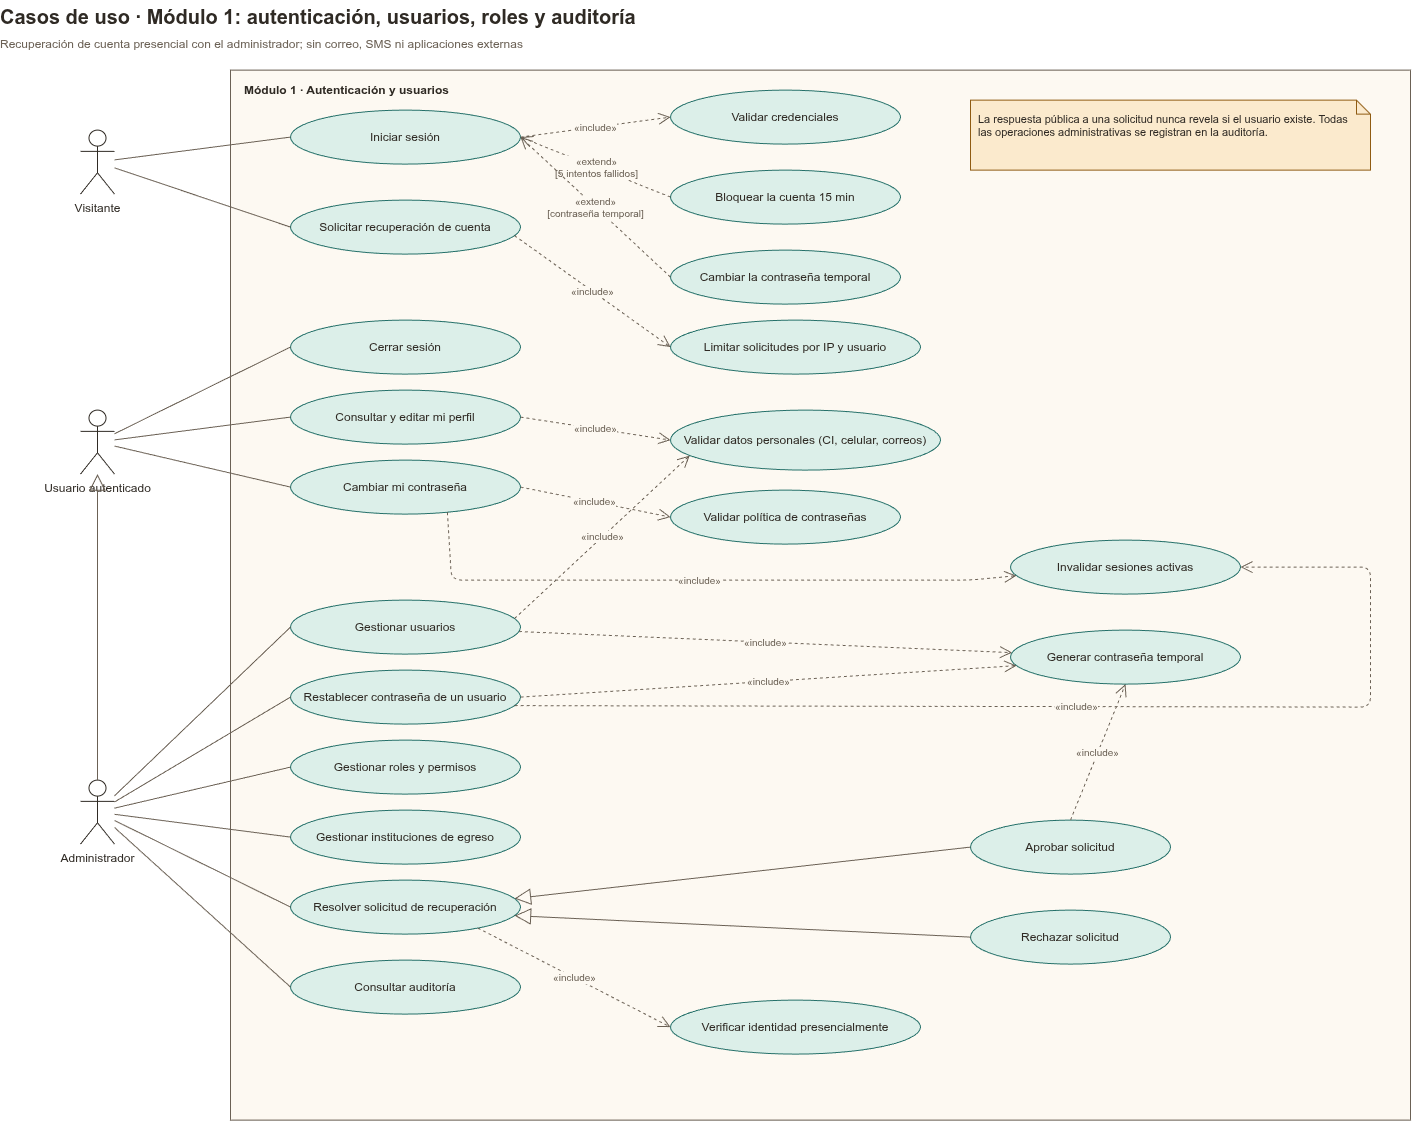

The diagram above was exported from draw.io. Its source (the exported page's mxGraphModel, read from the mxfile embedded in the PNG):
<mxGraphModel dx="3111" dy="1911" grid="1" gridSize="10" guides="1" tooltips="1" connect="1" arrows="1" fold="1" page="1" pageScale="1" pageWidth="1500" pageHeight="1160" background="#ffffff" math="0" shadow="0">
  <root>
    <mxCell id="0" />
    <mxCell id="1" parent="0" />
    <mxCell id="c2" parent="1" style="text;html=1;align=left;verticalAlign=top;spacing=0;fontFamily=Helvetica;fontSize=12;fontColor=#2f2a24;fontSize=20;" value="&lt;b&gt;Casos de uso · Módulo 1: autenticación, usuarios, roles y auditoría&lt;/b&gt;&lt;br&gt;&lt;span style=&quot;font-size:12px;color:#6b6155&quot;&gt;Recuperación de cuenta presencial con el administrador; sin correo, SMS ni aplicaciones externas&lt;/span&gt;" vertex="1">
      <mxGeometry height="56" width="1300" x="30" y="20" as="geometry" />
    </mxCell>
    <mxCell id="c3" parent="1" style="rounded=0;whiteSpace=wrap;html=1;verticalAlign=top;align=left;spacingLeft=12;spacingTop=6;fillColor=#fdf9f2;strokeColor=#6b6155;fontFamily=Helvetica;fontSize=12;fontColor=#2f2a24;" value="&lt;b&gt;Módulo 1 · Autenticación y usuarios&lt;/b&gt;" vertex="1">
      <mxGeometry height="1050" width="1180" x="260" y="90" as="geometry" />
    </mxCell>
    <mxCell id="c4" parent="1" style="shape=umlActor;verticalLabelPosition=bottom;verticalAlign=top;html=1;outlineConnect=0;strokeColor=#2f2a24;fillColor=#ffffff;fontFamily=Helvetica;fontSize=12;fontColor=#2f2a24;" value="Visitante" vertex="1">
      <mxGeometry height="64" width="34" x="110" y="150" as="geometry" />
    </mxCell>
    <mxCell id="c5" parent="1" style="shape=umlActor;verticalLabelPosition=bottom;verticalAlign=top;html=1;outlineConnect=0;strokeColor=#2f2a24;fillColor=#ffffff;fontFamily=Helvetica;fontSize=12;fontColor=#2f2a24;" value="Usuario autenticado" vertex="1">
      <mxGeometry height="64" width="34" x="110" y="430" as="geometry" />
    </mxCell>
    <mxCell id="c6" parent="1" style="shape=umlActor;verticalLabelPosition=bottom;verticalAlign=top;html=1;outlineConnect=0;strokeColor=#2f2a24;fillColor=#ffffff;fontFamily=Helvetica;fontSize=12;fontColor=#2f2a24;" value="Administrador" vertex="1">
      <mxGeometry height="64" width="34" x="110" y="800" as="geometry" />
    </mxCell>
    <mxCell id="c7" parent="1" style="ellipse;whiteSpace=wrap;html=1;fillColor=#dcefe9;strokeColor=#26716a;fontFamily=Helvetica;fontSize=12;fontColor=#2f2a24;" value="Iniciar sesión" vertex="1">
      <mxGeometry height="54" width="230" x="320" y="130" as="geometry" />
    </mxCell>
    <mxCell id="c8" parent="1" style="ellipse;whiteSpace=wrap;html=1;fillColor=#dcefe9;strokeColor=#26716a;fontFamily=Helvetica;fontSize=12;fontColor=#2f2a24;" value="Solicitar recuperación de cuenta" vertex="1">
      <mxGeometry height="54" width="230" x="320" y="220" as="geometry" />
    </mxCell>
    <mxCell id="c9" parent="1" style="ellipse;whiteSpace=wrap;html=1;fillColor=#dcefe9;strokeColor=#26716a;fontFamily=Helvetica;fontSize=12;fontColor=#2f2a24;" value="Cerrar sesión" vertex="1">
      <mxGeometry height="54" width="230" x="320" y="340" as="geometry" />
    </mxCell>
    <mxCell id="c10" parent="1" style="ellipse;whiteSpace=wrap;html=1;fillColor=#dcefe9;strokeColor=#26716a;fontFamily=Helvetica;fontSize=12;fontColor=#2f2a24;" value="Consultar y editar mi perfil" vertex="1">
      <mxGeometry height="54" width="230" x="320" y="410" as="geometry" />
    </mxCell>
    <mxCell id="c11" parent="1" style="ellipse;whiteSpace=wrap;html=1;fillColor=#dcefe9;strokeColor=#26716a;fontFamily=Helvetica;fontSize=12;fontColor=#2f2a24;" value="Cambiar mi contraseña" vertex="1">
      <mxGeometry height="54" width="230" x="320" y="480" as="geometry" />
    </mxCell>
    <mxCell id="c12" parent="1" style="ellipse;whiteSpace=wrap;html=1;fillColor=#dcefe9;strokeColor=#26716a;fontFamily=Helvetica;fontSize=12;fontColor=#2f2a24;" value="Gestionar usuarios" vertex="1">
      <mxGeometry height="54" width="230" x="320" y="620" as="geometry" />
    </mxCell>
    <mxCell id="c13" parent="1" style="ellipse;whiteSpace=wrap;html=1;fillColor=#dcefe9;strokeColor=#26716a;fontFamily=Helvetica;fontSize=12;fontColor=#2f2a24;" value="Restablecer contraseña de un usuario" vertex="1">
      <mxGeometry height="54" width="230" x="320" y="690" as="geometry" />
    </mxCell>
    <mxCell id="c14" parent="1" style="ellipse;whiteSpace=wrap;html=1;fillColor=#dcefe9;strokeColor=#26716a;fontFamily=Helvetica;fontSize=12;fontColor=#2f2a24;" value="Gestionar roles y permisos" vertex="1">
      <mxGeometry height="54" width="230" x="320" y="760" as="geometry" />
    </mxCell>
    <mxCell id="c15" parent="1" style="ellipse;whiteSpace=wrap;html=1;fillColor=#dcefe9;strokeColor=#26716a;fontFamily=Helvetica;fontSize=12;fontColor=#2f2a24;" value="Gestionar instituciones de egreso" vertex="1">
      <mxGeometry height="54" width="230" x="320" y="830" as="geometry" />
    </mxCell>
    <mxCell id="c16" parent="1" style="ellipse;whiteSpace=wrap;html=1;fillColor=#dcefe9;strokeColor=#26716a;fontFamily=Helvetica;fontSize=12;fontColor=#2f2a24;" value="Resolver solicitud de recuperación" vertex="1">
      <mxGeometry height="54" width="230" x="320" y="900" as="geometry" />
    </mxCell>
    <mxCell id="c17" parent="1" style="ellipse;whiteSpace=wrap;html=1;fillColor=#dcefe9;strokeColor=#26716a;fontFamily=Helvetica;fontSize=12;fontColor=#2f2a24;" value="Consultar auditoría" vertex="1">
      <mxGeometry height="54" width="230" x="320" y="980" as="geometry" />
    </mxCell>
    <mxCell id="c18" parent="1" style="ellipse;whiteSpace=wrap;html=1;fillColor=#dcefe9;strokeColor=#26716a;fontFamily=Helvetica;fontSize=12;fontColor=#2f2a24;" value="Validar credenciales" vertex="1">
      <mxGeometry height="54" width="230" x="700" y="110" as="geometry" />
    </mxCell>
    <mxCell id="c19" parent="1" style="ellipse;whiteSpace=wrap;html=1;fillColor=#dcefe9;strokeColor=#26716a;fontFamily=Helvetica;fontSize=12;fontColor=#2f2a24;" value="Bloquear la cuenta 15 min" vertex="1">
      <mxGeometry height="54" width="230" x="700" y="190" as="geometry" />
    </mxCell>
    <mxCell id="c20" parent="1" style="ellipse;whiteSpace=wrap;html=1;fillColor=#dcefe9;strokeColor=#26716a;fontFamily=Helvetica;fontSize=12;fontColor=#2f2a24;" value="Cambiar la contraseña temporal" vertex="1">
      <mxGeometry height="54" width="230" x="700" y="270" as="geometry" />
    </mxCell>
    <mxCell id="c21" parent="1" style="ellipse;whiteSpace=wrap;html=1;fillColor=#dcefe9;strokeColor=#26716a;fontFamily=Helvetica;fontSize=12;fontColor=#2f2a24;" value="Limitar solicitudes por IP y usuario" vertex="1">
      <mxGeometry height="54" width="250" x="700" y="340" as="geometry" />
    </mxCell>
    <mxCell id="c22" parent="1" style="ellipse;whiteSpace=wrap;html=1;fillColor=#dcefe9;strokeColor=#26716a;fontFamily=Helvetica;fontSize=12;fontColor=#2f2a24;" value="Validar datos personales (CI, celular, correos)" vertex="1">
      <mxGeometry height="60" width="270" x="700" y="430" as="geometry" />
    </mxCell>
    <mxCell id="c23" parent="1" style="ellipse;whiteSpace=wrap;html=1;fillColor=#dcefe9;strokeColor=#26716a;fontFamily=Helvetica;fontSize=12;fontColor=#2f2a24;" value="Validar política de contraseñas" vertex="1">
      <mxGeometry height="54" width="230" x="700" y="510" as="geometry" />
    </mxCell>
    <mxCell id="c24" parent="1" style="ellipse;whiteSpace=wrap;html=1;fillColor=#dcefe9;strokeColor=#26716a;fontFamily=Helvetica;fontSize=12;fontColor=#2f2a24;" value="Generar contraseña temporal" vertex="1">
      <mxGeometry height="54" width="230" x="1040" y="650" as="geometry" />
    </mxCell>
    <mxCell id="c25" parent="1" style="ellipse;whiteSpace=wrap;html=1;fillColor=#dcefe9;strokeColor=#26716a;fontFamily=Helvetica;fontSize=12;fontColor=#2f2a24;" value="Invalidar sesiones activas" vertex="1">
      <mxGeometry height="54" width="230" x="1040" y="560" as="geometry" />
    </mxCell>
    <mxCell id="c26" parent="1" style="ellipse;whiteSpace=wrap;html=1;fillColor=#dcefe9;strokeColor=#26716a;fontFamily=Helvetica;fontSize=12;fontColor=#2f2a24;" value="Verificar identidad presencialmente" vertex="1">
      <mxGeometry height="54" width="250" x="700" y="1020" as="geometry" />
    </mxCell>
    <mxCell id="c27" parent="1" style="ellipse;whiteSpace=wrap;html=1;fillColor=#dcefe9;strokeColor=#26716a;fontFamily=Helvetica;fontSize=12;fontColor=#2f2a24;" value="Aprobar solicitud" vertex="1">
      <mxGeometry height="54" width="200" x="1000" y="840" as="geometry" />
    </mxCell>
    <mxCell id="c28" parent="1" style="ellipse;whiteSpace=wrap;html=1;fillColor=#dcefe9;strokeColor=#26716a;fontFamily=Helvetica;fontSize=12;fontColor=#2f2a24;" value="Rechazar solicitud" vertex="1">
      <mxGeometry height="54" width="200" x="1000" y="930" as="geometry" />
    </mxCell>
    <mxCell id="c29" edge="1" parent="1" source="c4" style="html=1;endArrow=none;strokeColor=#6b6155;entryX=0;entryY=0.5;" target="c7" value="">
      <mxGeometry relative="1" as="geometry" />
    </mxCell>
    <mxCell id="c30" edge="1" parent="1" source="c4" style="html=1;endArrow=none;strokeColor=#6b6155;entryX=0;entryY=0.5;" target="c8" value="">
      <mxGeometry relative="1" as="geometry" />
    </mxCell>
    <mxCell id="c31" edge="1" parent="1" source="c5" style="html=1;endArrow=none;strokeColor=#6b6155;entryX=0;entryY=0.5;" target="c9" value="">
      <mxGeometry relative="1" as="geometry" />
    </mxCell>
    <mxCell id="c32" edge="1" parent="1" source="c5" style="html=1;endArrow=none;strokeColor=#6b6155;entryX=0;entryY=0.5;" target="c10" value="">
      <mxGeometry relative="1" as="geometry" />
    </mxCell>
    <mxCell id="c33" edge="1" parent="1" source="c5" style="html=1;endArrow=none;strokeColor=#6b6155;entryX=0;entryY=0.5;" target="c11" value="">
      <mxGeometry relative="1" as="geometry" />
    </mxCell>
    <mxCell id="c34" edge="1" parent="1" source="c6" style="html=1;endArrow=none;strokeColor=#6b6155;entryX=0;entryY=0.5;" target="c12" value="">
      <mxGeometry relative="1" as="geometry" />
    </mxCell>
    <mxCell id="c35" edge="1" parent="1" source="c6" style="html=1;endArrow=none;strokeColor=#6b6155;entryX=0;entryY=0.5;" target="c13" value="">
      <mxGeometry relative="1" as="geometry" />
    </mxCell>
    <mxCell id="c36" edge="1" parent="1" source="c6" style="html=1;endArrow=none;strokeColor=#6b6155;entryX=0;entryY=0.5;" target="c14" value="">
      <mxGeometry relative="1" as="geometry" />
    </mxCell>
    <mxCell id="c37" edge="1" parent="1" source="c6" style="html=1;endArrow=none;strokeColor=#6b6155;entryX=0;entryY=0.5;" target="c15" value="">
      <mxGeometry relative="1" as="geometry" />
    </mxCell>
    <mxCell id="c38" edge="1" parent="1" source="c6" style="html=1;endArrow=none;strokeColor=#6b6155;entryX=0;entryY=0.5;" target="c16" value="">
      <mxGeometry relative="1" as="geometry" />
    </mxCell>
    <mxCell id="c39" edge="1" parent="1" source="c6" style="html=1;endArrow=none;strokeColor=#6b6155;entryX=0;entryY=0.5;" target="c17" value="">
      <mxGeometry relative="1" as="geometry" />
    </mxCell>
    <mxCell id="c40" edge="1" parent="1" source="c6" style="html=1;endArrow=block;endFill=0;endSize=14;strokeColor=#6b6155;exitX=0.5;exitY=0;entryX=0.5;entryY=1;" target="c5" value="">
      <mxGeometry relative="1" as="geometry" />
    </mxCell>
    <mxCell id="c41" edge="1" parent="1" source="c7" style="html=1;dashed=1;endArrow=open;endSize=10;strokeColor=#6b6155;fontFamily=Helvetica;fontSize=12;fontColor=#2f2a24;fontSize=10;fontColor=#6b6155;labelBackgroundColor=#fdf9f2;exitX=1;exitY=0.5;entryX=0;entryY=0.5;" target="c18" value="«include»">
      <mxGeometry relative="1" as="geometry" />
    </mxCell>
    <mxCell id="c42" edge="1" parent="1" source="c19" style="html=1;dashed=1;endArrow=open;endSize=10;strokeColor=#6b6155;fontFamily=Helvetica;fontSize=12;fontColor=#2f2a24;fontSize=10;fontColor=#6b6155;labelBackgroundColor=#fdf9f2;exitX=0;exitY=0.5;entryX=1;entryY=0.5;" target="c7" value="«extend»&lt;br&gt;[5 intentos fallidos]">
      <mxGeometry relative="1" as="geometry" />
    </mxCell>
    <mxCell id="c43" edge="1" parent="1" source="c20" style="html=1;dashed=1;endArrow=open;endSize=10;strokeColor=#6b6155;fontFamily=Helvetica;fontSize=12;fontColor=#2f2a24;fontSize=10;fontColor=#6b6155;labelBackgroundColor=#fdf9f2;exitX=0;exitY=0.5;entryX=1;entryY=0.5;" target="c7" value="«extend»&lt;br&gt;[contraseña temporal]">
      <mxGeometry relative="1" as="geometry" />
    </mxCell>
    <mxCell id="c44" edge="1" parent="1" source="c8" style="html=1;dashed=1;endArrow=open;endSize=10;strokeColor=#6b6155;fontFamily=Helvetica;fontSize=12;fontColor=#2f2a24;fontSize=10;fontColor=#6b6155;labelBackgroundColor=#fdf9f2;exitX=1;exitY=0.7;entryX=0;entryY=0.5;" target="c21" value="«include»">
      <mxGeometry relative="1" as="geometry" />
    </mxCell>
    <mxCell id="c45" edge="1" parent="1" source="c10" style="html=1;dashed=1;endArrow=open;endSize=10;strokeColor=#6b6155;fontFamily=Helvetica;fontSize=12;fontColor=#2f2a24;fontSize=10;fontColor=#6b6155;labelBackgroundColor=#fdf9f2;exitX=1;exitY=0.5;entryX=0;entryY=0.5;" target="c22" value="«include»">
      <mxGeometry relative="1" as="geometry" />
    </mxCell>
    <mxCell id="c46" edge="1" parent="1" source="c12" style="html=1;dashed=1;endArrow=open;endSize=10;strokeColor=#6b6155;fontFamily=Helvetica;fontSize=12;fontColor=#2f2a24;fontSize=10;fontColor=#6b6155;labelBackgroundColor=#fdf9f2;exitX=1;exitY=0.3;entryX=0;entryY=0.8;" target="c22" value="«include»">
      <mxGeometry relative="1" as="geometry" />
    </mxCell>
    <mxCell id="c47" edge="1" parent="1" source="c11" style="html=1;dashed=1;endArrow=open;endSize=10;strokeColor=#6b6155;fontFamily=Helvetica;fontSize=12;fontColor=#2f2a24;fontSize=10;fontColor=#6b6155;labelBackgroundColor=#fdf9f2;exitX=1;exitY=0.5;entryX=0;entryY=0.5;" target="c23" value="«include»">
      <mxGeometry relative="1" as="geometry" />
    </mxCell>
    <mxCell id="c48" edge="1" parent="1" source="c11" style="html=1;dashed=1;endArrow=open;endSize=10;strokeColor=#6b6155;fontFamily=Helvetica;fontSize=12;fontColor=#2f2a24;fontSize=10;fontColor=#6b6155;labelBackgroundColor=#fdf9f2;exitX=0.7;exitY=1;entryX=0;entryY=0.7;" target="c25" value="«include»">
      <mxGeometry relative="1" as="geometry">
        <Array as="points">
          <mxPoint x="481" y="600" />
          <mxPoint x="1000" y="600" />
        </Array>
      </mxGeometry>
    </mxCell>
    <mxCell id="c49" edge="1" parent="1" source="c12" style="html=1;dashed=1;endArrow=open;endSize=10;strokeColor=#6b6155;fontFamily=Helvetica;fontSize=12;fontColor=#2f2a24;fontSize=10;fontColor=#6b6155;labelBackgroundColor=#fdf9f2;exitX=1;exitY=0.6;entryX=0;entryY=0.4;" target="c24" value="«include»">
      <mxGeometry relative="1" as="geometry" />
    </mxCell>
    <mxCell id="c50" edge="1" parent="1" source="c13" style="html=1;dashed=1;endArrow=open;endSize=10;strokeColor=#6b6155;fontFamily=Helvetica;fontSize=12;fontColor=#2f2a24;fontSize=10;fontColor=#6b6155;labelBackgroundColor=#fdf9f2;exitX=1;exitY=0.5;entryX=0;entryY=0.7;" target="c24" value="«include»">
      <mxGeometry relative="1" as="geometry" />
    </mxCell>
    <mxCell id="c51" edge="1" parent="1" source="c13" style="html=1;dashed=1;endArrow=open;endSize=10;strokeColor=#6b6155;fontFamily=Helvetica;fontSize=12;fontColor=#2f2a24;fontSize=10;fontColor=#6b6155;labelBackgroundColor=#fdf9f2;exitX=1;exitY=0.7;entryX=1;entryY=0.5;" target="c25" value="«include»">
      <mxGeometry relative="1" as="geometry">
        <Array as="points">
          <mxPoint x="1400" y="727" />
          <mxPoint x="1400" y="587" />
        </Array>
      </mxGeometry>
    </mxCell>
    <mxCell id="c52" edge="1" parent="1" source="c16" style="html=1;dashed=1;endArrow=open;endSize=10;strokeColor=#6b6155;fontFamily=Helvetica;fontSize=12;fontColor=#2f2a24;fontSize=10;fontColor=#6b6155;labelBackgroundColor=#fdf9f2;edgeStyle=none;exitX=0.8;exitY=0.9;entryX=0;entryY=0.5;" target="c26" value="«include»">
      <mxGeometry relative="1" as="geometry" />
    </mxCell>
    <mxCell id="c53" edge="1" parent="1" source="c27" style="html=1;endArrow=block;endFill=0;endSize=14;strokeColor=#6b6155;edgeStyle=none;exitX=0;exitY=0.5;entryX=1;entryY=0.3;" target="c16" value="">
      <mxGeometry relative="1" as="geometry" />
    </mxCell>
    <mxCell id="c54" edge="1" parent="1" source="c28" style="html=1;endArrow=block;endFill=0;endSize=14;strokeColor=#6b6155;edgeStyle=none;exitX=0;exitY=0.5;entryX=1;entryY=0.7;" target="c16" value="">
      <mxGeometry relative="1" as="geometry" />
    </mxCell>
    <mxCell id="c55" edge="1" parent="1" source="c27" style="html=1;dashed=1;endArrow=open;endSize=10;strokeColor=#6b6155;fontFamily=Helvetica;fontSize=12;fontColor=#2f2a24;fontSize=10;fontColor=#6b6155;labelBackgroundColor=#fdf9f2;exitX=0.5;exitY=0;entryX=0.5;entryY=1;" target="c24" value="«include»">
      <mxGeometry relative="1" as="geometry" />
    </mxCell>
    <mxCell id="c56" parent="1" style="shape=note;whiteSpace=wrap;html=1;size=14;align=left;verticalAlign=top;spacing=8;fillColor=#fbeacd;strokeColor=#8f5b12;fontFamily=Helvetica;fontSize=12;fontColor=#2f2a24;fontSize=11;" value="La respuesta pública a una solicitud nunca revela si el usuario existe. Todas las operaciones administrativas se registran en la auditoría." vertex="1">
      <mxGeometry height="70" width="400" x="1000" y="120" as="geometry" />
    </mxCell>
  </root>
</mxGraphModel>